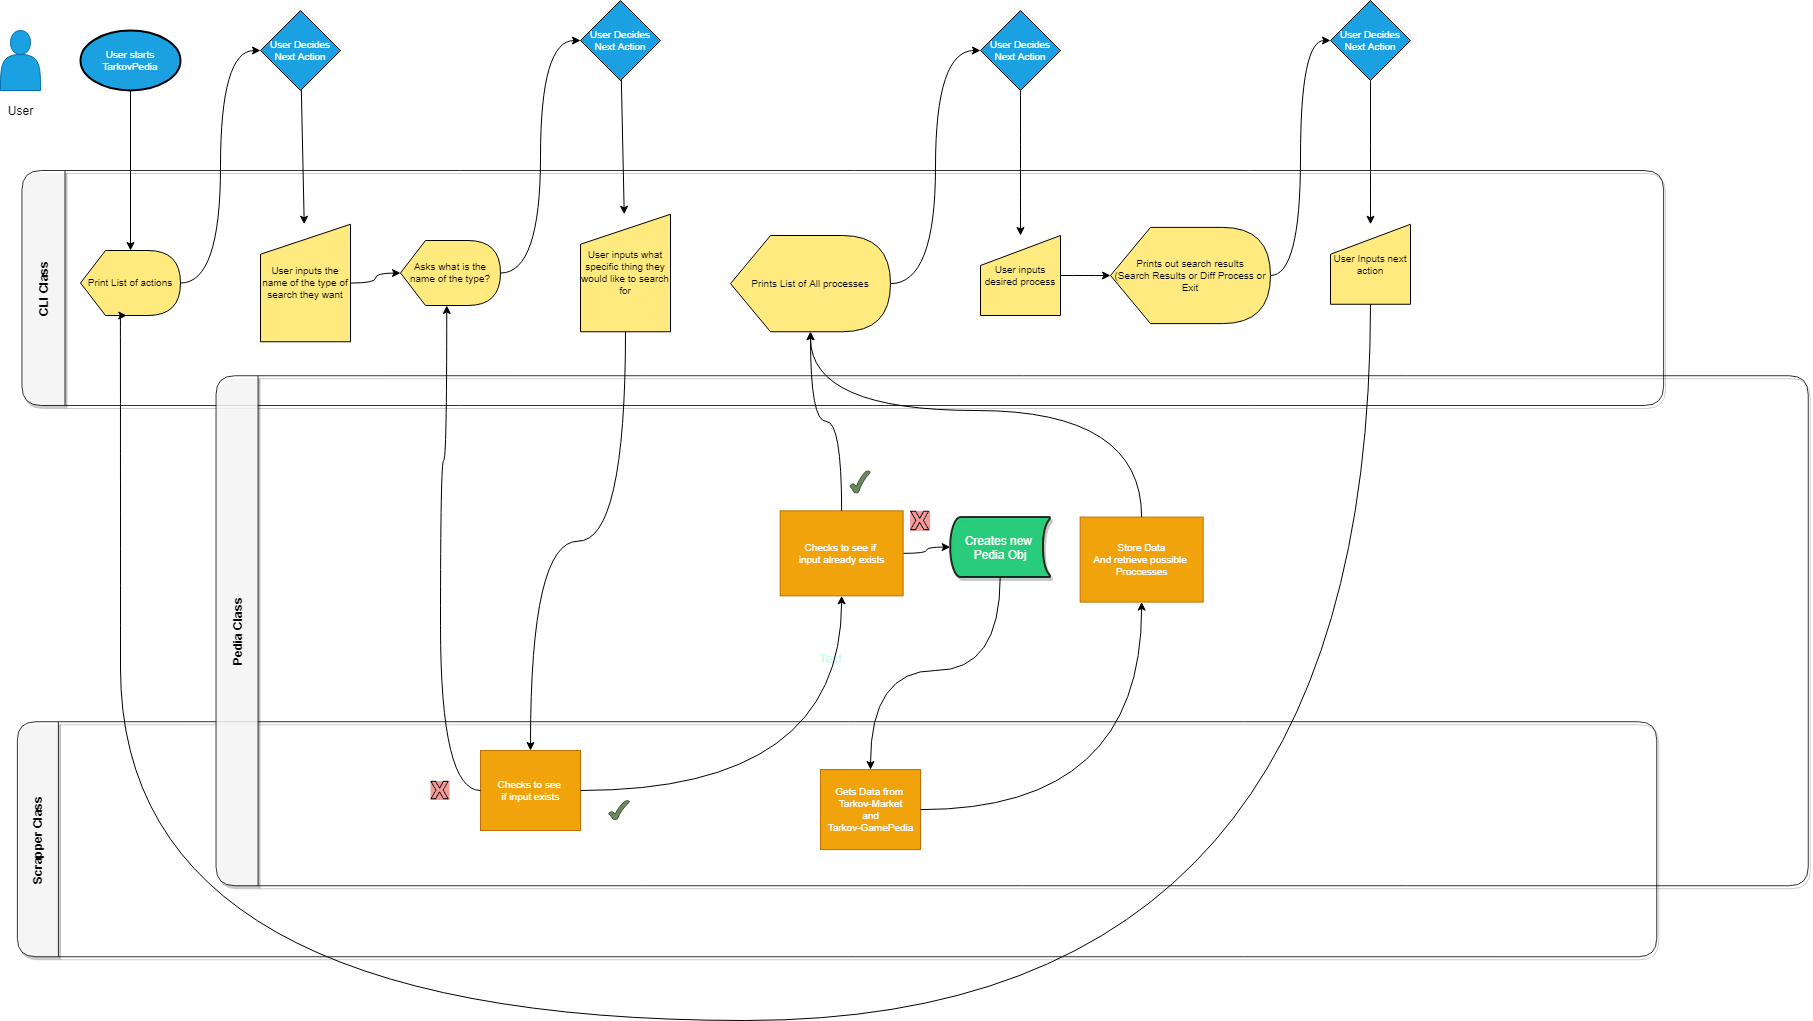

The diagram above was exported from draw.io. Its source (the exported page's mxGraphModel, read from the mxfile embedded in the PNG):
<mxGraphModel dx="1943" dy="1146" grid="1" gridSize="10" guides="1" tooltips="1" connect="1" arrows="1" fold="1" page="1" pageScale="1" pageWidth="850" pageHeight="1100" math="0" shadow="0">
  <root>
    <mxCell id="0" />
    <mxCell id="1" style="locked=1;" parent="0" />
    <mxCell id="k-tE_FH5TuLK-Vnh3VlE-1" value="Classes" style="" parent="0" />
    <mxCell id="k-tE_FH5TuLK-Vnh3VlE-2" value="CLI Class" style="swimlane;rotation=270;startSize=43;gradientColor=none;swimlaneFillColor=none;shadow=1;glass=0;rounded=1;comic=0;opacity=80;" parent="k-tE_FH5TuLK-Vnh3VlE-1" vertex="1">
      <mxGeometry x="744.81" y="-483.32" width="235" height="1641.65" as="geometry">
        <mxRectangle x="1.5" y="198.5000000000001" width="90" height="23" as="alternateBounds" />
      </mxGeometry>
    </mxCell>
    <mxCell id="k-tE_FH5TuLK-Vnh3VlE-20" value="Scrapper Class" style="swimlane;rotation=270;startSize=41;rounded=1;shadow=1;opacity=80;" parent="k-tE_FH5TuLK-Vnh3VlE-1" vertex="1">
      <mxGeometry x="739.06" y="69.06" width="235" height="1639.37" as="geometry">
        <mxRectangle x="1.5" y="198.5000000000001" width="90" height="23" as="alternateBounds" />
      </mxGeometry>
    </mxCell>
    <mxCell id="3WECCVYUZ7btt000WGgu-31" value="Checks to see&amp;nbsp;&lt;br&gt;if input exists" style="html=1;dashed=0;whitespace=wrap;fontSize=10;fillColor=#f0a30a;strokeColor=#BD7000;fontColor=#ffffff;" vertex="1" parent="k-tE_FH5TuLK-Vnh3VlE-20">
      <mxGeometry x="-239.05999999999995" y="730.94" width="100" height="80" as="geometry" />
    </mxCell>
    <mxCell id="3WECCVYUZ7btt000WGgu-34" value="" style="shape=image;html=1;verticalAlign=top;verticalLabelPosition=bottom;labelBackgroundColor=#ffffff;imageAspect=0;aspect=fixed;image=https://cdn1.iconfinder.com/data/icons/social-media-vol-1/24/_x-128.png;strokeColor=#000000;fillColor=#FFFFFF;gradientColor=none;fontColor=#CCFFE6;imageBackground=#F19C99;" vertex="1" parent="k-tE_FH5TuLK-Vnh3VlE-20">
      <mxGeometry x="-289.06" y="761.4100000000001" width="19.06" height="19.06" as="geometry" />
    </mxCell>
    <mxCell id="3WECCVYUZ7btt000WGgu-35" value="" style="verticalLabelPosition=bottom;verticalAlign=top;html=1;shape=mxgraph.basic.tick;labelBackgroundColor=#00CC66;strokeColor=#3A5431;fillColor=#6d8764;fontColor=#ffffff;" vertex="1" parent="k-tE_FH5TuLK-Vnh3VlE-20">
      <mxGeometry x="-110.94" y="780.94" width="20.94" height="19.06" as="geometry" />
    </mxCell>
    <mxCell id="k-tE_FH5TuLK-Vnh3VlE-102" value="Gets Data from&amp;nbsp;&lt;br&gt;Tarkov-Market&lt;br&gt;and&lt;br&gt;Tarkov-GamePedia" style="html=1;dashed=0;whitespace=wrap;fontSize=10;fillColor=#f0a30a;strokeColor=#BD7000;fontColor=#ffffff;" parent="k-tE_FH5TuLK-Vnh3VlE-20" vertex="1">
      <mxGeometry x="100.94000000000005" y="750" width="100" height="80" as="geometry" />
    </mxCell>
    <mxCell id="k-tE_FH5TuLK-Vnh3VlE-110" value="" style="shape=actor;whiteSpace=wrap;html=1;fillColor=#1ba1e2;strokeColor=#006EAF;fontColor=#ffffff;" parent="k-tE_FH5TuLK-Vnh3VlE-1" vertex="1">
      <mxGeometry x="20" y="80" width="40" height="60" as="geometry" />
    </mxCell>
    <mxCell id="k-tE_FH5TuLK-Vnh3VlE-111" value="User" style="text;html=1;align=center;verticalAlign=middle;resizable=0;points=[];autosize=1;" parent="k-tE_FH5TuLK-Vnh3VlE-1" vertex="1">
      <mxGeometry x="20" y="150" width="40" height="20" as="geometry" />
    </mxCell>
    <mxCell id="k-tE_FH5TuLK-Vnh3VlE-19" value="Pedia Class" style="swimlane;rotation=270;startSize=42;opacity=80;rounded=1;shadow=1;" parent="k-tE_FH5TuLK-Vnh3VlE-1" vertex="1">
      <mxGeometry x="776.66" y="-115.85" width="510" height="1592.19" as="geometry">
        <mxRectangle x="1.5" y="198.5000000000001" width="90" height="23" as="alternateBounds" />
      </mxGeometry>
    </mxCell>
    <mxCell id="3WECCVYUZ7btt000WGgu-62" style="edgeStyle=orthogonalEdgeStyle;curved=1;rounded=0;orthogonalLoop=1;jettySize=auto;html=1;entryX=0;entryY=0.5;entryDx=0;entryDy=0;entryPerimeter=0;fontColor=#CCFFE6;" edge="1" parent="k-tE_FH5TuLK-Vnh3VlE-19" source="3WECCVYUZ7btt000WGgu-3" target="3WECCVYUZ7btt000WGgu-60">
      <mxGeometry relative="1" as="geometry" />
    </mxCell>
    <mxCell id="3WECCVYUZ7btt000WGgu-3" value="Checks to see if&amp;nbsp;&lt;br&gt;input already exists" style="html=1;dashed=0;whitespace=wrap;fontSize=10;fillColor=#f0a30a;strokeColor=#BD7000;fontColor=#ffffff;" vertex="1" parent="k-tE_FH5TuLK-Vnh3VlE-19">
      <mxGeometry x="23.000000000000057" y="676.19" width="123" height="85" as="geometry" />
    </mxCell>
    <mxCell id="3WECCVYUZ7btt000WGgu-26" value="" style="verticalLabelPosition=bottom;verticalAlign=top;html=1;shape=mxgraph.basic.tick;labelBackgroundColor=#00CC66;strokeColor=#3A5431;fillColor=#6d8764;fontColor=#ffffff;" vertex="1" parent="k-tE_FH5TuLK-Vnh3VlE-19">
      <mxGeometry x="92.81" y="636.19" width="20.19" height="22.19" as="geometry" />
    </mxCell>
    <mxCell id="3WECCVYUZ7btt000WGgu-27" value="" style="shape=image;html=1;verticalAlign=top;verticalLabelPosition=bottom;labelBackgroundColor=#ffffff;imageAspect=0;aspect=fixed;image=https://cdn1.iconfinder.com/data/icons/social-media-vol-1/24/_x-128.png;strokeColor=#000000;fillColor=#FFFFFF;gradientColor=none;fontColor=#CCFFE6;imageBorder=none;imageBackground=#F19C99;" vertex="1" parent="k-tE_FH5TuLK-Vnh3VlE-19">
      <mxGeometry x="153" y="676.19" width="20" height="20" as="geometry" />
    </mxCell>
    <mxCell id="3WECCVYUZ7btt000WGgu-57" value="Text" style="text;html=1;align=center;verticalAlign=middle;resizable=0;points=[];autosize=1;fontColor=#CCFFE6;" vertex="1" parent="k-tE_FH5TuLK-Vnh3VlE-19">
      <mxGeometry x="53" y="814.19" width="40" height="20" as="geometry" />
    </mxCell>
    <mxCell id="3WECCVYUZ7btt000WGgu-60" value="&lt;font color=&quot;#ffffff&quot;&gt;Creates new&amp;nbsp;&lt;br&gt;Pedia Obj&lt;br&gt;&lt;/font&gt;" style="strokeWidth=2;html=1;shape=mxgraph.flowchart.stored_data;whiteSpace=wrap;rounded=1;shadow=1;glass=0;comic=0;labelBackgroundColor=none;fillColor=#00CC66;gradientColor=none;fontColor=#CCFFE6;opacity=80;" vertex="1" parent="k-tE_FH5TuLK-Vnh3VlE-19">
      <mxGeometry x="193" y="682.4300000000001" width="100" height="60" as="geometry" />
    </mxCell>
    <mxCell id="k-tE_FH5TuLK-Vnh3VlE-101" value="Store Data&lt;br&gt;And retrieve possible&amp;nbsp;&lt;br&gt;Proccesses" style="html=1;dashed=0;whitespace=wrap;fontSize=10;fillColor=#f0a30a;strokeColor=#BD7000;fontColor=#ffffff;" parent="k-tE_FH5TuLK-Vnh3VlE-19" vertex="1">
      <mxGeometry x="323" y="682.4300000000001" width="123" height="85" as="geometry" />
    </mxCell>
    <mxCell id="3WECCVYUZ7btt000WGgu-51" style="edgeStyle=orthogonalEdgeStyle;curved=1;rounded=0;orthogonalLoop=1;jettySize=auto;html=1;fontColor=#CCFFE6;" edge="1" parent="k-tE_FH5TuLK-Vnh3VlE-1" source="k-tE_FH5TuLK-Vnh3VlE-87" target="k-tE_FH5TuLK-Vnh3VlE-88">
      <mxGeometry relative="1" as="geometry" />
    </mxCell>
    <mxCell id="3WECCVYUZ7btt000WGgu-56" style="edgeStyle=orthogonalEdgeStyle;curved=1;rounded=0;orthogonalLoop=1;jettySize=auto;html=1;fontColor=#CCFFE6;" edge="1" parent="k-tE_FH5TuLK-Vnh3VlE-1" source="k-tE_FH5TuLK-Vnh3VlE-89" target="3WECCVYUZ7btt000WGgu-31">
      <mxGeometry relative="1" as="geometry" />
    </mxCell>
    <mxCell id="3WECCVYUZ7btt000WGgu-58" style="edgeStyle=orthogonalEdgeStyle;curved=1;rounded=0;orthogonalLoop=1;jettySize=auto;html=1;fontColor=#CCFFE6;" edge="1" parent="k-tE_FH5TuLK-Vnh3VlE-1" source="3WECCVYUZ7btt000WGgu-31" target="3WECCVYUZ7btt000WGgu-3">
      <mxGeometry relative="1" as="geometry">
        <mxPoint x="650" y="670" as="targetPoint" />
      </mxGeometry>
    </mxCell>
    <mxCell id="3WECCVYUZ7btt000WGgu-59" style="edgeStyle=orthogonalEdgeStyle;curved=1;rounded=0;orthogonalLoop=1;jettySize=auto;html=1;fontColor=#CCFFE6;entryX=0;entryY=0;entryDx=46.25;entryDy=65;entryPerimeter=0;" edge="1" parent="k-tE_FH5TuLK-Vnh3VlE-1" source="3WECCVYUZ7btt000WGgu-31" target="k-tE_FH5TuLK-Vnh3VlE-88">
      <mxGeometry relative="1" as="geometry">
        <mxPoint x="440" y="510" as="targetPoint" />
        <Array as="points">
          <mxPoint x="460" y="840" />
          <mxPoint x="460" y="510" />
          <mxPoint x="466" y="510" />
        </Array>
      </mxGeometry>
    </mxCell>
    <mxCell id="3WECCVYUZ7btt000WGgu-61" style="edgeStyle=orthogonalEdgeStyle;curved=1;rounded=0;orthogonalLoop=1;jettySize=auto;html=1;fontColor=#CCFFE6;" edge="1" parent="k-tE_FH5TuLK-Vnh3VlE-1" source="3WECCVYUZ7btt000WGgu-3" target="k-tE_FH5TuLK-Vnh3VlE-92">
      <mxGeometry relative="1" as="geometry" />
    </mxCell>
    <mxCell id="3WECCVYUZ7btt000WGgu-65" style="edgeStyle=orthogonalEdgeStyle;curved=1;rounded=0;orthogonalLoop=1;jettySize=auto;html=1;fontColor=#CCFFE6;" edge="1" parent="k-tE_FH5TuLK-Vnh3VlE-1" source="3WECCVYUZ7btt000WGgu-60" target="k-tE_FH5TuLK-Vnh3VlE-102">
      <mxGeometry relative="1" as="geometry">
        <mxPoint x="900" y="760" as="targetPoint" />
        <Array as="points">
          <mxPoint x="1020" y="720" />
          <mxPoint x="890" y="720" />
        </Array>
      </mxGeometry>
    </mxCell>
    <mxCell id="3WECCVYUZ7btt000WGgu-67" style="edgeStyle=orthogonalEdgeStyle;curved=1;rounded=0;orthogonalLoop=1;jettySize=auto;html=1;fontColor=#CCFFE6;" edge="1" parent="k-tE_FH5TuLK-Vnh3VlE-1" source="k-tE_FH5TuLK-Vnh3VlE-101" target="k-tE_FH5TuLK-Vnh3VlE-92">
      <mxGeometry relative="1" as="geometry">
        <Array as="points">
          <mxPoint x="1161" y="460" />
          <mxPoint x="830" y="460" />
        </Array>
      </mxGeometry>
    </mxCell>
    <mxCell id="3WECCVYUZ7btt000WGgu-68" style="edgeStyle=orthogonalEdgeStyle;curved=1;rounded=0;orthogonalLoop=1;jettySize=auto;html=1;fontColor=#CCFFE6;" edge="1" parent="k-tE_FH5TuLK-Vnh3VlE-1" source="k-tE_FH5TuLK-Vnh3VlE-93" target="k-tE_FH5TuLK-Vnh3VlE-114">
      <mxGeometry relative="1" as="geometry" />
    </mxCell>
    <mxCell id="k-tE_FH5TuLK-Vnh3VlE-21" value="Actions" style="" parent="0" />
    <mxCell id="k-tE_FH5TuLK-Vnh3VlE-85" value="Print List of actions" style="shape=display;whiteSpace=wrap;html=1;fontSize=10;fillColor=#FFEA80;strokeColor=#000000;" parent="k-tE_FH5TuLK-Vnh3VlE-21" vertex="1">
      <mxGeometry x="100" y="300" width="100" height="65" as="geometry" />
    </mxCell>
    <mxCell id="k-tE_FH5TuLK-Vnh3VlE-87" value="User inputs the name of the type of search they want" style="shape=manualInput;whiteSpace=wrap;html=1;fontSize=10;fillColor=#FFEA80;strokeColor=#000000;" parent="k-tE_FH5TuLK-Vnh3VlE-21" vertex="1">
      <mxGeometry x="280" y="273.75" width="90" height="117.5" as="geometry" />
    </mxCell>
    <mxCell id="k-tE_FH5TuLK-Vnh3VlE-88" value="Asks what is the name of the type?" style="shape=display;whiteSpace=wrap;html=1;fontSize=10;fillColor=#FFEA80;strokeColor=#000000;" parent="k-tE_FH5TuLK-Vnh3VlE-21" vertex="1">
      <mxGeometry x="420" y="290" width="100" height="65" as="geometry" />
    </mxCell>
    <mxCell id="k-tE_FH5TuLK-Vnh3VlE-89" value="User inputs what specific thing they would like to search for" style="shape=manualInput;whiteSpace=wrap;html=1;fontSize=10;fillColor=#FFEA80;strokeColor=#000000;" parent="k-tE_FH5TuLK-Vnh3VlE-21" vertex="1">
      <mxGeometry x="600" y="263.75" width="90" height="117.5" as="geometry" />
    </mxCell>
    <mxCell id="k-tE_FH5TuLK-Vnh3VlE-90" style="edgeStyle=none;rounded=0;orthogonalLoop=1;jettySize=auto;html=1;fontSize=10;" parent="k-tE_FH5TuLK-Vnh3VlE-21" target="k-tE_FH5TuLK-Vnh3VlE-89" edge="1">
      <mxGeometry relative="1" as="geometry">
        <mxPoint x="640.8421052631579" y="129.15789473684208" as="sourcePoint" />
      </mxGeometry>
    </mxCell>
    <mxCell id="k-tE_FH5TuLK-Vnh3VlE-91" style="edgeStyle=orthogonalEdgeStyle;rounded=0;orthogonalLoop=1;jettySize=auto;html=1;fontSize=10;curved=1;" parent="k-tE_FH5TuLK-Vnh3VlE-21" source="k-tE_FH5TuLK-Vnh3VlE-88" edge="1">
      <mxGeometry relative="1" as="geometry">
        <Array as="points">
          <mxPoint x="560" y="323" />
          <mxPoint x="560" y="90" />
        </Array>
        <mxPoint x="600" y="90" as="targetPoint" />
      </mxGeometry>
    </mxCell>
    <mxCell id="k-tE_FH5TuLK-Vnh3VlE-92" value="Prints List of All processes" style="shape=display;whiteSpace=wrap;html=1;fontSize=10;fillColor=#FFEA80;strokeColor=#000000;" parent="k-tE_FH5TuLK-Vnh3VlE-21" vertex="1">
      <mxGeometry x="750" y="285" width="160" height="96.25" as="geometry" />
    </mxCell>
    <mxCell id="k-tE_FH5TuLK-Vnh3VlE-93" value="User inputs desired process" style="shape=manualInput;whiteSpace=wrap;html=1;fontSize=10;fillColor=#FFEA80;strokeColor=#000000;" parent="k-tE_FH5TuLK-Vnh3VlE-21" vertex="1">
      <mxGeometry x="1000" y="285" width="80" height="80" as="geometry" />
    </mxCell>
    <mxCell id="k-tE_FH5TuLK-Vnh3VlE-94" value="User starts TarkovPedia" style="strokeWidth=2;html=1;shape=mxgraph.flowchart.start_1;whiteSpace=wrap;fontSize=10;fillColor=#1ba1e2;strokeColor=#000000;fontColor=#ffffff;" parent="k-tE_FH5TuLK-Vnh3VlE-21" vertex="1">
      <mxGeometry x="100" y="80" width="100" height="60" as="geometry" />
    </mxCell>
    <mxCell id="k-tE_FH5TuLK-Vnh3VlE-95" value="" style="endArrow=classic;html=1;fontSize=10;" parent="k-tE_FH5TuLK-Vnh3VlE-21" target="k-tE_FH5TuLK-Vnh3VlE-85" edge="1">
      <mxGeometry width="50" height="50" relative="1" as="geometry">
        <mxPoint x="150" y="140" as="sourcePoint" />
        <mxPoint x="200" y="90" as="targetPoint" />
      </mxGeometry>
    </mxCell>
    <mxCell id="k-tE_FH5TuLK-Vnh3VlE-96" style="edgeStyle=none;rounded=0;orthogonalLoop=1;jettySize=auto;html=1;fontSize=10;" parent="k-tE_FH5TuLK-Vnh3VlE-21" source="k-tE_FH5TuLK-Vnh3VlE-97" target="k-tE_FH5TuLK-Vnh3VlE-87" edge="1">
      <mxGeometry relative="1" as="geometry" />
    </mxCell>
    <mxCell id="k-tE_FH5TuLK-Vnh3VlE-97" value="User Decides Next Action" style="rhombus;whiteSpace=wrap;html=1;fontSize=10;fillColor=#1ba1e2;strokeColor=#000000;fontColor=#ffffff;" parent="k-tE_FH5TuLK-Vnh3VlE-21" vertex="1">
      <mxGeometry x="280" y="60" width="80" height="80" as="geometry" />
    </mxCell>
    <mxCell id="k-tE_FH5TuLK-Vnh3VlE-98" style="edgeStyle=orthogonalEdgeStyle;rounded=0;orthogonalLoop=1;jettySize=auto;html=1;fontSize=10;curved=1;" parent="k-tE_FH5TuLK-Vnh3VlE-21" source="k-tE_FH5TuLK-Vnh3VlE-85" target="k-tE_FH5TuLK-Vnh3VlE-97" edge="1">
      <mxGeometry relative="1" as="geometry">
        <Array as="points">
          <mxPoint x="240" y="333" />
          <mxPoint x="240" y="100" />
        </Array>
      </mxGeometry>
    </mxCell>
    <mxCell id="k-tE_FH5TuLK-Vnh3VlE-99" value="User Decides Next Action" style="rhombus;whiteSpace=wrap;html=1;fontSize=10;fillColor=#1ba1e2;strokeColor=#000000;fontColor=#ffffff;" parent="k-tE_FH5TuLK-Vnh3VlE-21" vertex="1">
      <mxGeometry x="600" y="50" width="80" height="80" as="geometry" />
    </mxCell>
    <mxCell id="k-tE_FH5TuLK-Vnh3VlE-105" style="edgeStyle=orthogonalEdgeStyle;rounded=0;orthogonalLoop=1;jettySize=auto;html=1;fontSize=10;curved=1;" parent="k-tE_FH5TuLK-Vnh3VlE-21" source="k-tE_FH5TuLK-Vnh3VlE-102" target="k-tE_FH5TuLK-Vnh3VlE-101" edge="1">
      <mxGeometry relative="1" as="geometry" />
    </mxCell>
    <mxCell id="k-tE_FH5TuLK-Vnh3VlE-107" style="edgeStyle=orthogonalEdgeStyle;curved=1;rounded=0;orthogonalLoop=1;jettySize=auto;html=1;fontSize=10;" parent="k-tE_FH5TuLK-Vnh3VlE-21" source="k-tE_FH5TuLK-Vnh3VlE-108" target="k-tE_FH5TuLK-Vnh3VlE-93" edge="1">
      <mxGeometry relative="1" as="geometry" />
    </mxCell>
    <mxCell id="k-tE_FH5TuLK-Vnh3VlE-108" value="User Decides Next Action" style="rhombus;whiteSpace=wrap;html=1;fontSize=10;fillColor=#1ba1e2;strokeColor=#000000;fontColor=#ffffff;" parent="k-tE_FH5TuLK-Vnh3VlE-21" vertex="1">
      <mxGeometry x="1000" y="60" width="80" height="80" as="geometry" />
    </mxCell>
    <mxCell id="k-tE_FH5TuLK-Vnh3VlE-109" style="edgeStyle=orthogonalEdgeStyle;rounded=0;orthogonalLoop=1;jettySize=auto;html=1;fontSize=10;curved=1;entryX=0;entryY=0.5;entryDx=0;entryDy=0;" parent="k-tE_FH5TuLK-Vnh3VlE-21" source="k-tE_FH5TuLK-Vnh3VlE-92" target="k-tE_FH5TuLK-Vnh3VlE-108" edge="1">
      <mxGeometry relative="1" as="geometry" />
    </mxCell>
    <mxCell id="k-tE_FH5TuLK-Vnh3VlE-118" style="edgeStyle=orthogonalEdgeStyle;curved=1;rounded=0;orthogonalLoop=1;jettySize=auto;html=1;entryX=0;entryY=0.5;entryDx=0;entryDy=0;" parent="k-tE_FH5TuLK-Vnh3VlE-21" source="k-tE_FH5TuLK-Vnh3VlE-114" target="k-tE_FH5TuLK-Vnh3VlE-116" edge="1">
      <mxGeometry relative="1" as="geometry" />
    </mxCell>
    <mxCell id="k-tE_FH5TuLK-Vnh3VlE-114" value="Prints out search results&lt;br&gt;(Search Results or Diff Process or Exit" style="shape=display;whiteSpace=wrap;html=1;fontSize=10;fillColor=#FFEA80;strokeColor=#000000;" parent="k-tE_FH5TuLK-Vnh3VlE-21" vertex="1">
      <mxGeometry x="1130" y="276.88" width="160" height="96.25" as="geometry" />
    </mxCell>
    <mxCell id="k-tE_FH5TuLK-Vnh3VlE-124" style="edgeStyle=orthogonalEdgeStyle;curved=1;rounded=0;orthogonalLoop=1;jettySize=auto;html=1;" parent="k-tE_FH5TuLK-Vnh3VlE-21" source="k-tE_FH5TuLK-Vnh3VlE-116" target="k-tE_FH5TuLK-Vnh3VlE-119" edge="1">
      <mxGeometry relative="1" as="geometry" />
    </mxCell>
    <mxCell id="k-tE_FH5TuLK-Vnh3VlE-116" value="User Decides Next Action" style="rhombus;whiteSpace=wrap;html=1;fontSize=10;fillColor=#1ba1e2;strokeColor=#000000;fontColor=#ffffff;" parent="k-tE_FH5TuLK-Vnh3VlE-21" vertex="1">
      <mxGeometry x="1350" y="50" width="80" height="80" as="geometry" />
    </mxCell>
    <mxCell id="k-tE_FH5TuLK-Vnh3VlE-126" style="edgeStyle=orthogonalEdgeStyle;rounded=0;orthogonalLoop=1;jettySize=auto;html=1;entryX=0;entryY=0;entryDx=46.25;entryDy=65;entryPerimeter=0;curved=1;" parent="k-tE_FH5TuLK-Vnh3VlE-21" source="k-tE_FH5TuLK-Vnh3VlE-119" target="k-tE_FH5TuLK-Vnh3VlE-85" edge="1">
      <mxGeometry relative="1" as="geometry">
        <Array as="points">
          <mxPoint x="1390" y="1070" />
          <mxPoint x="140" y="1070" />
          <mxPoint x="140" y="365" />
        </Array>
      </mxGeometry>
    </mxCell>
    <mxCell id="k-tE_FH5TuLK-Vnh3VlE-119" value="User Inputs next action" style="shape=manualInput;whiteSpace=wrap;html=1;fontSize=10;fillColor=#FFEA80;strokeColor=#000000;" parent="k-tE_FH5TuLK-Vnh3VlE-21" vertex="1">
      <mxGeometry x="1350" y="273.75" width="80" height="80" as="geometry" />
    </mxCell>
    <mxCell id="k-tE_FH5TuLK-Vnh3VlE-84" value="Untitled Layer" parent="0" />
  </root>
</mxGraphModel>